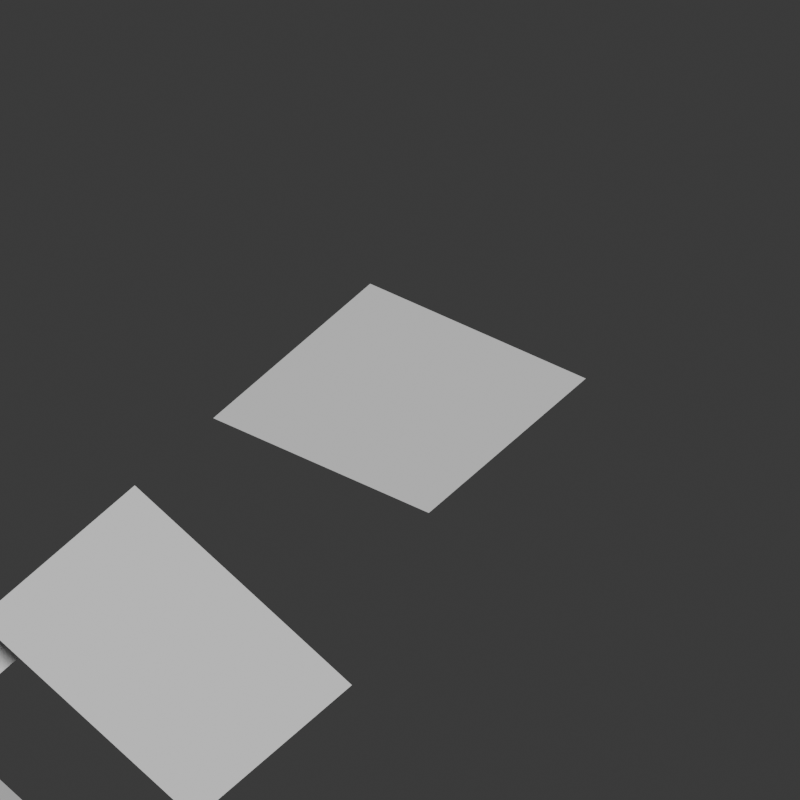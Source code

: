 # Source: tiles.blend  (saved by Blender 4.1.24; exported with 4.5.12 LTS)
import bpy
from mathutils import Matrix  # noqa: F401  (used for matrix-valued properties, if any)

bpy.ops.wm.read_factory_settings(use_empty=True)
scene = bpy.context.scene
scene.name = 'Scene'

# ---- collections
col_collection = bpy.data.collections.new('Collection'); scene.collection.children.link(col_collection)

# ---- world
world_world = bpy.data.worlds.new('World'); scene.world = world_world
world_world.use_nodes = True; world_world.node_tree.nodes.clear()
_N = world_world.node_tree.nodes; _L = world_world.node_tree.links
n0 = _N.new('ShaderNodeOutputWorld'); n0.name = 'World Output'; n0.location = (300, 300)
n1 = _N.new('ShaderNodeBackground'); n1.name = 'Background'; n1.location = (10, 300)
n1.inputs[0].default_value = (0.05088, 0.05088, 0.05088, 1.0)
_L.new(n1.outputs[0], n0.inputs[0])
n0.is_active_output = True
world_world.color = (0.05088, 0.05088, 0.05088)
world_world.use_sun_shadow = False
world_world.sun_shadow_jitter_overblur = 0.0

# ---- cameras
cam_camera_001 = bpy.data.cameras.new('Camera.001')
cam_camera_001.type = 'ORTHO'

# ---- meshes
me_plane = bpy.data.meshes.new('Plane')
me_plane.from_pydata([(-1.0, -1.0, 0.0), (1.0, -1.0, 0.0), (-1.0, 1.0, 0.0), (1.0, 1.0, 0.0)], [], [(0, 1, 3, 2)])
_uv = me_plane.uv_layers.new(name='UVMap')
_uv.uv.foreach_set('vector', [0.0, 0.0, 1.0, 0.0, 1.0, 1.0, 0.0, 1.0])
me_plane.update()
me_plane_001 = bpy.data.meshes.new('Plane.001')
me_plane_001.from_pydata([(-1.0, -1.0, 0.5), (1.0, -1.0, -0.5), (-1.0, 1.0, 0.5), (1.0, 1.0, -0.5)], [], [(0, 1, 3, 2)])
_uv = me_plane_001.uv_layers.new(name='UVMap')
_uv.uv.foreach_set('vector', [0.0, 0.0, 1.0, 0.0, 1.0, 1.0, 0.0, 1.0])
me_plane_001.update()
me_plane_002 = bpy.data.meshes.new('Plane.002')
me_plane_002.from_pydata([(-1.0, -1.0, 0.25), (1.0, -1.0, 0.25), (-1.0, 1.0, 0.25), (1.0, 1.0, -0.75)], [], [(1, 2, 0), (1, 3, 2)])
_uv = me_plane_002.uv_layers.new(name='UVMap')
_uv.uv.foreach_set('vector', [1.0, 0.0, 0.0, 1.0, 0.0, 0.0, 1.0, 0.0, 1.0, 1.0, 0.0, 1.0])
me_plane_002.update()
me_plane_003 = bpy.data.meshes.new('Plane.003')
me_plane_003.from_pydata([(-1.0, -1.0, 0.25), (1.0, -1.0, -0.75), (-1.0, 1.0, 0.25), (1.0, 1.0, 0.25)], [], [(0, 3, 2), (0, 1, 3)])
_uv = me_plane_003.uv_layers.new(name='UVMap')
_uv.uv.foreach_set('vector', [0.0, 0.0, 1.0, 1.0, 0.0, 1.0, 0.0, 0.0, 1.0, 0.0, 1.0, 1.0])
me_plane_003.update()
me_plane_004 = bpy.data.meshes.new('Plane.004')
me_plane_004.from_pydata([(-1.0, -1.0, 1.0), (1.0, -1.0, -1.0), (-1.0, 1.0, 1.0), (1.0, 1.0, -1.0)], [], [(0, 1, 3, 2)])
_uv = me_plane_004.uv_layers.new(name='UVMap')
_uv.uv.foreach_set('vector', [0.0, 0.0, 1.0, 0.0, 1.0, 1.0, 0.0, 1.0])
me_plane_004.update()
me_plane_005 = bpy.data.meshes.new('Plane.005')
me_plane_005.from_pydata([(-1.0, -1.0, 0.5), (1.0, -1.0, 0.5), (-1.0, 1.0, 0.5), (1.0, 1.0, -1.5)], [], [(1, 2, 0), (1, 3, 2)])
_uv = me_plane_005.uv_layers.new(name='UVMap')
_uv.uv.foreach_set('vector', [1.0, 0.0, 0.0, 1.0, 0.0, 0.0, 1.0, 0.0, 1.0, 1.0, 0.0, 1.0])
me_plane_005.update()
me_plane_006 = bpy.data.meshes.new('Plane.006')
me_plane_006.from_pydata([(-1.0, -1.0, 0.5), (1.0, -1.0, -1.5), (-1.0, 1.0, 0.5), (1.0, 1.0, 0.5)], [], [(0, 3, 2), (0, 1, 3)])
_uv = me_plane_006.uv_layers.new(name='UVMap')
_uv.uv.foreach_set('vector', [0.0, 0.0, 1.0, 1.0, 0.0, 1.0, 0.0, 0.0, 1.0, 0.0, 1.0, 1.0])
me_plane_006.update()
me_plane_007 = bpy.data.meshes.new('Plane.007')
me_plane_007.from_pydata([(-0.6667, -1.0, 1.333), (-0.6667, -1.0, -0.6667), (-0.6667, 1.0, 1.333), (-0.6667, 1.0, -0.6667), (1.333, -1.0, -0.6667), (1.333, 1.0, -0.6667)], [], [(0, 1, 3, 2), (3, 1, 4, 5)])
_uv = me_plane_007.uv_layers.new(name='UVMap')
_uv.uv.foreach_set('vector', [0.0, 0.0, 1.0, 0.0, 1.0, 1.0, 0.0, 1.0, 1.0, 1.0, 1.0, 0.0, 1.0, 0.0, 1.0, 1.0])
me_plane_007.update()
me_plane_008 = bpy.data.meshes.new('Plane.008')
me_plane_008.from_pydata([(-0.6667, -1.0, 1.333), (-0.6667, -1.0, -0.6667), (-0.6667, 1.0, 1.333), (-0.6667, 1.0, -0.6667), (1.333, -1.0, -0.6667), (1.333, 1.0, -0.6667)], [], [(0, 1, 3, 2), (3, 1, 4, 5), (3, 5, 2)])
_uv = me_plane_008.uv_layers.new(name='UVMap')
_uv.uv.foreach_set('vector', [0.0, 0.0, 1.0, 0.0, 1.0, 1.0, 0.0, 1.0, 1.0, 1.0, 1.0, 0.0, 1.0, 0.0, 1.0, 1.0, 1.0, 1.0, 1.0, 1.0, 0.0, 1.0])
me_plane_008.update()
me_plane_009 = bpy.data.meshes.new('Plane.009')
me_plane_009.from_pydata([(-0.6667, -1.0, 1.333), (-0.6667, -1.0, -0.6667), (-0.6667, 1.0, 1.333), (-0.6667, 1.0, -0.6667), (1.333, -1.0, -0.6667), (1.333, 1.0, -0.6667)], [], [(0, 1, 3, 2), (3, 1, 4, 5), (0, 4, 1)])
_uv = me_plane_009.uv_layers.new(name='UVMap')
_uv.uv.foreach_set('vector', [0.0, 0.0, 1.0, 0.0, 1.0, 1.0, 0.0, 1.0, 1.0, 1.0, 1.0, 0.0, 1.0, 0.0, 1.0, 1.0, 0.0, 0.0, 1.0, 0.0, 1.0, 0.0])
me_plane_009.update()

# ---- objects
ob_camera = bpy.data.objects.new('Camera', cam_camera_001)
ob_plane = bpy.data.objects.new('Plane', me_plane)
ob_plane_001 = bpy.data.objects.new('Plane.001', me_plane_001)
ob_plane_002 = bpy.data.objects.new('Plane.002', me_plane_002)
ob_plane_003 = bpy.data.objects.new('Plane.003', me_plane_003)
ob_plane_004 = bpy.data.objects.new('Plane.004', me_plane_004)
ob_plane_005 = bpy.data.objects.new('Plane.005', me_plane_005)
ob_plane_006 = bpy.data.objects.new('Plane.006', me_plane_006)
ob_plane_007 = bpy.data.objects.new('Plane.007', me_plane_007)
ob_plane_008 = bpy.data.objects.new('Plane.008', me_plane_008)
ob_plane_009 = bpy.data.objects.new('Plane.009', me_plane_009)

# ---- transforms, parenting, visibility, modifiers, constraints
ob_camera.location = (106.7, -143.7, 140.2)
ob_camera.rotation_euler = (0.9062, 0.01184, 0.6294)
ob_camera.lock_location = (True, True, True)
ob_camera.lock_rotation = (True, True, True)
ob_camera.lock_scale = (True, True, True)
ob_plane.location = (0.0, 0.0, 0.0)
ob_plane_001.location = (0.0, -3.0, -0.5)
ob_plane_002.location = (0.0, -6.0, -0.25)
ob_plane_003.location = (0.0, -9.0, -0.25)
ob_plane_004.location = (-3.0, -3.0, -1.0)
ob_plane_005.location = (-3.0, -6.0, -0.5)
ob_plane_006.location = (-3.0, -9.0, -0.5)
ob_plane_007.location = (-6.333, -3.0, -1.333)
ob_plane_008.location = (-6.333, -9.0, -1.333)
ob_plane_009.location = (-6.333, -6.0, -1.333)

# ---- collection membership
col_collection.objects.link(ob_camera)
col_collection.objects.link(ob_plane)
col_collection.objects.link(ob_plane_001)
col_collection.objects.link(ob_plane_002)
col_collection.objects.link(ob_plane_003)
col_collection.objects.link(ob_plane_004)
col_collection.objects.link(ob_plane_005)
col_collection.objects.link(ob_plane_006)
col_collection.objects.link(ob_plane_007)
col_collection.objects.link(ob_plane_008)
col_collection.objects.link(ob_plane_009)

# ---- scene / render settings (as saved in the file)
scene.camera = ob_camera
scene.frame_start = 1; scene.frame_end = 250; scene.frame_set(1)
scene.render.engine = 'BLENDER_EEVEE_NEXT'
scene.render.resolution_x = 1080
scene.cycles.sampling_pattern = 'TABULATED_SOBOL'
scene.eevee.ray_tracing_options.trace_max_roughness = 0.0
bpy.context.view_layer.update()

# ---- added for rendering (the .blend has no usable light): sun
light_auto_sun = bpy.data.lights.new('AutoSun', 'SUN')
light_auto_sun.energy = 3.0
light_auto_sun.angle = 0.0523599
ob_auto_sun = bpy.data.objects.new('AutoSun', light_auto_sun)
scene.collection.objects.link(ob_auto_sun)
ob_auto_sun.rotation_euler = (0.872665, 0.174533, 0.523599)
bpy.context.view_layer.update()
